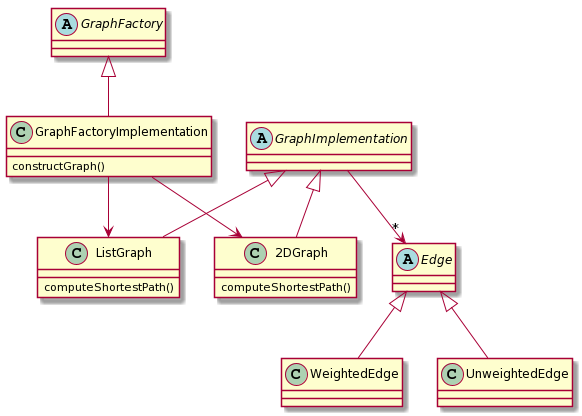

The diagram above was rendered by PlantUML. Its source (embedded in the PNG):
@startuml
abstract class GraphImplementation{
}
class 2DGraph extends GraphImplementation{
computeShortestPath()
}
class ListGraph extends GraphImplementation{
computeShortestPath()
}
abstract class GraphFactory{
}
class GraphFactoryImplementation extends GraphFactory{
constructGraph()
}

abstract class Edge{
}
class WeightedEdge extends Edge{
}
class UnweightedEdge extends Edge{
}
GraphFactoryImplementation --> ListGraph
GraphFactoryImplementation --> 2DGraph
GraphImplementation -->"*" Edge
@enduml